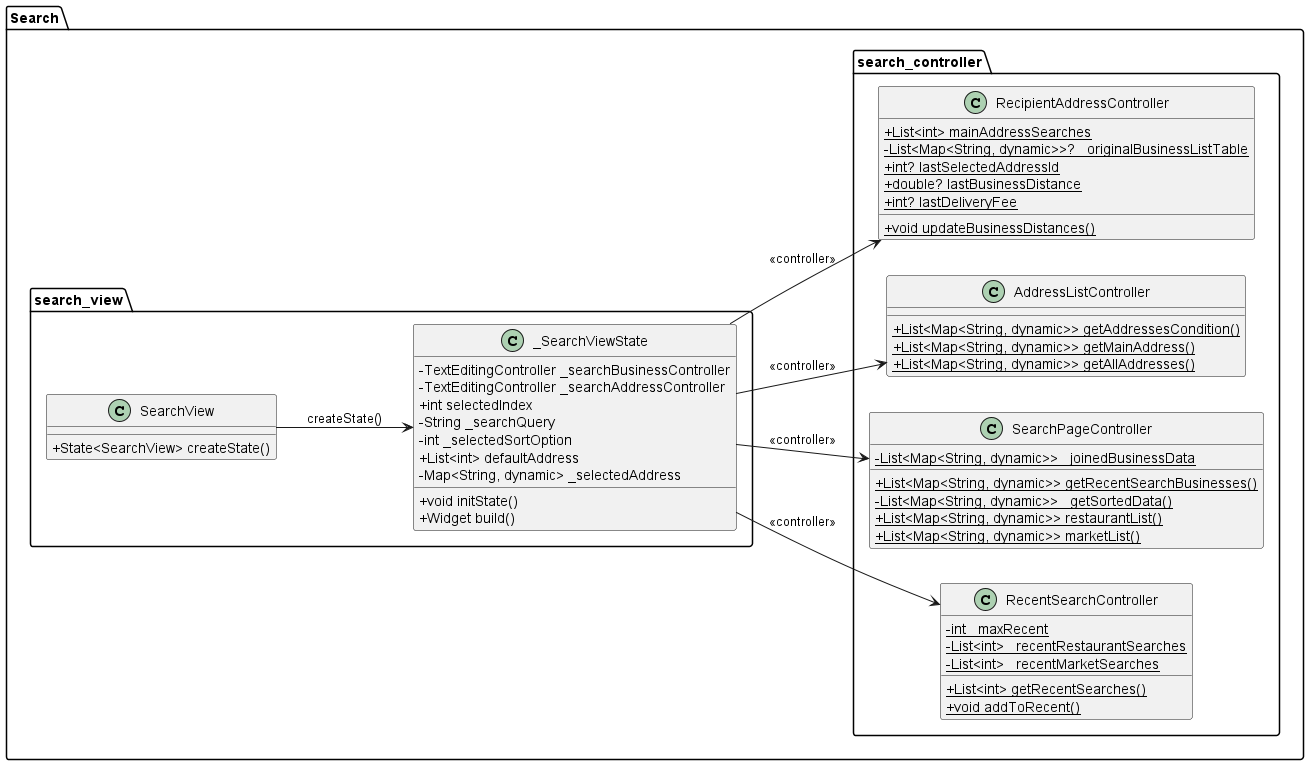

The diagram above was rendered by PlantUML. Its source (embedded in the PNG):
@startuml
set namespaceSeparator ::
left to right direction

skinparam classAttributeIconSize 0

' ================== SEARCH CONTROLLER ==================
package "Search::search_controller" {
  class RecentSearchController {
    {static} -int _maxRecent
    {static} -List<int> _recentRestaurantSearches
    {static} -List<int> _recentMarketSearches
    {static} +List<int> getRecentSearches()
    {static} +void addToRecent()
  }

  class SearchPageController {
    {static} -List<Map<String, dynamic>> _joinedBusinessData
    {static} +List<Map<String, dynamic>> getRecentSearchBusinesses()
    {static} -List<Map<String, dynamic>> _getSortedData()
    {static} +List<Map<String, dynamic>> restaurantList()
    {static} +List<Map<String, dynamic>> marketList()
  }

  class AddressListController {
    {static} +List<Map<String, dynamic>> getAddressesCondition()
    {static} +List<Map<String, dynamic>> getMainAddress()
    {static} +List<Map<String, dynamic>> getAllAddresses()
  }

  class RecipientAddressController {
    {static} +List<int> mainAddressSearches
    {static} -List<Map<String, dynamic>>? _originalBusinessListTable
    {static} +int? lastSelectedAddressId
    {static} +double? lastBusinessDistance
    {static} +int? lastDeliveryFee
    {static} +void updateBusinessDistances()
  }
}

' ================== SEARCH VIEW ==================
package "Search::search_view" {
  class SearchView {
    +State<SearchView> createState()
  }

  class _SearchViewState {
    -TextEditingController _searchBusinessController
    -TextEditingController _searchAddressController
    +int selectedIndex
    -String _searchQuery
    -int _selectedSortOption
    +List<int> defaultAddress
    -Map<String, dynamic> _selectedAddress
    +void initState()
    +Widget build()
  }
}

' ' ================== SEARCH WIDGET ==================
' package "Search::search_widget" {
'   class OrderLocationSelection {
'     +Map<String, dynamic> selectedAddress
'     +dynamic Function(Map<String, dynamic>) onAddressChanged
'     +void Function() onTap
'     +Widget build()
'   }

'   class SearchBarWithFilter {
'     +TextEditingController controller
'     +dynamic Function(String)? onChanged
'     +void Function()? onFilterPressed
'     +Widget build()
'   }

'   class BusinessSelectionSearch {
'     +int selectedIndex
'     +dynamic Function(int) onTabSelected
'     +Widget build()
'   }

'   class RecentSearchList {
'     +List<Map<String, dynamic>> items
'     +dynamic Function(Map<String, dynamic>) onItemTapped
'     +Widget build()
'   }
' }

' package "Search::search_widget::OverlayMenu::address_selection_overlay" {
'   class AddressSelectionOverlay {
'     +dynamic Function(Map<String, dynamic>) onAddressSelected
'     +TextEditingController controller
'     +dynamic Function(String)? onChanged
'     +State<AddressSelectionOverlay> createState()
'   }

'   class _AddressSelectionOverlayState {
'     +List<int> recentAddressSearches
'     +List<Map<String, dynamic>> mainAddress
'     +List<Map<String, dynamic>> recentAddresses
'     +List<Map<String, dynamic>> allAddresses
'     +String searchQuery
'     +Map<String, dynamic>? selectedAddress
'     +void initState()
'     -void _toggleBookmark()
'     +Widget build()
'     -Widget _buildAddressTile()
'   }
'   AddressSelectionOverlay --> _AddressSelectionOverlayState : createState()
' }

' package "Search::search_widget::OverlayMenu::sort_filter_overlay" {
'   class SortFilterOverlay {
'     +String businessType
'     +int selectedOption
'     +dynamic Function(int) onApply
'     +State<SortFilterOverlay> createState()
'   }

'   class _SortFilterOverlayState {
'     -int _selectedOption
'     +void initState()
'     +Widget build()
'     -Widget _buildRadio()
'   }

'   SortFilterOverlay --> _SortFilterOverlayState : createState()
' }

' ================== SHARED FUNCTION ==================
' package "Search::shared::utils_functionals" {
'   class isBusinessOpen << (R,skyblue) procedure_return >> {
'     +DateTime? openHour
'     +DateTime? closeHour
'     --
'     return: bool
'   }
' }

' ================== SHARED WIDGET ==================
' package "Search::shared::widgets" {
'   class CustomAppBar {
'     +String title
'     +bool showBackButton
'     +List<Map<String, dynamic>>? customParam1
'     +String? customParam2
'     +void Function()? onBack
'     +Size preferredSize
'     +Widget build()
'   }
' }

' package "Search::shared::search_card_list_widgets" {
'   class CardList {
'     +int? businessId
'     +String? businessImage
'     +String? businessName
'     +String businessType
'     +double? businessRate
'     +double? businessLocation
'     +int? productId
'     +bool? isOpen
'     +String? productImage
'     +String? productName
'     +int? productPrice
'     +String? productDescription
'     +int? discountNumber
'     +bool? isFreeShipment
'     +int? count
'     +String? notes
'     +Map<String, List<int>> addOnsSelection
'     +void Function(int)? onCountChanged
'     +void Function(String)? onNotesChanged
'     +void Function(Map<String, List<int>>)? onAddOnsChanged
'     +void Function() onTap
'     +State<CardList> createState()
'   }

'   class _CardListState {
'     -void _incrementCount()
'     -void _decrementCount()
'     +Widget build()
'   }
' }

' package "Search::search_widget::OverlayMenu::shared::widgets" {
'     class ElevatedButtonWidget {
'     +Widget child
'     +Color backgroundColor
'     +Color foregroundColor
'     +BorderSide? borderSide
'     +TextStyle? textStyle
'     +Size? minimumSize
'     +double elevation
'     +double borderRadius
'     +EdgeInsetsGeometry? padding
'     +MaterialTapTargetSize? tapTargetSize
'     +VoidCallback? onPressed
'     +Widget build()
'     {static} +bottomButton()
'     {static} +iconButton()
'     {static} +warningButton()
'     {static} +submitFormButton()
'   }
' }

' ================== RELATIONSHIPS ==================
SearchView --> _SearchViewState : createState()

_SearchViewState --> RecentSearchController : <<controller>>
_SearchViewState --> SearchPageController : <<controller>>
_SearchViewState --> AddressListController : <<controller>>
_SearchViewState --> RecipientAddressController : <<controller>>

' _SearchViewState --> CustomAppBar : <<uses>>
' _SearchViewState --> OrderLocationSelection : <<uses>>
' OrderLocationSelection --> AddressSelectionOverlay : <<on pressed>>
' _AddressSelectionOverlayState --> AddressListController : <<controller>>
' _AddressSelectionOverlayState --> RecipientAddressController : <<controller>>
' _AddressSelectionOverlayState --> ElevatedButtonWidget : <<uses>>


' _SearchViewState --> SearchBarWithFilter : <<uses>>
' SearchBarWithFilter --> SortFilterOverlay : <<on filter pressed>>
' _SortFilterOverlayState --> ElevatedButtonWidget : <<uses>>

' _SearchViewState --> BusinessSelectionSearch : <<uses>>
' _SearchViewState ..> RecentSearchList : <<uses>>

' _SearchViewState ..> CardList : <<uses>>
' CardList --> _CardListState : createState()
' _CardListState --> isBusinessOpen : <<util>>

@enduml